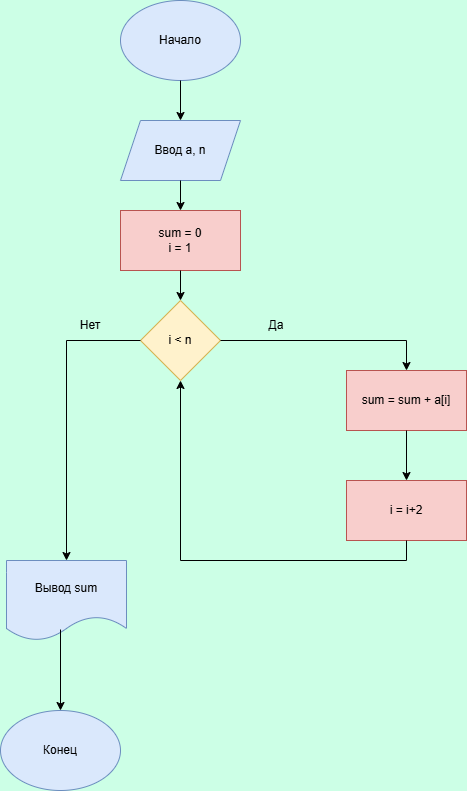

The diagram above was exported from draw.io. Its source (the exported page's mxGraphModel, read from the mxfile embedded in the PNG):
<mxGraphModel dx="860" dy="480" grid="1" gridSize="10" guides="1" tooltips="1" connect="1" arrows="1" fold="1" page="1" pageScale="1" pageWidth="827" pageHeight="1169" background="#CCFFE6" math="0" shadow="0">
  <root>
    <mxCell id="0" />
    <mxCell id="1" parent="0" />
    <mxCell id="WB7fDv3yiDWFKHXDT9HG-1" parent="1" style="ellipse;whiteSpace=wrap;html=1;fillColor=#dae8fc;strokeColor=#6c8ebf;" value="Начало" vertex="1">
      <mxGeometry height="80" width="120" x="354" y="20" as="geometry" />
    </mxCell>
    <mxCell id="WB7fDv3yiDWFKHXDT9HG-2" parent="1" style="shape=parallelogram;perimeter=parallelogramPerimeter;whiteSpace=wrap;html=1;fixedSize=1;fillColor=#dae8fc;strokeColor=#6c8ebf;" value="Ввод a, n" vertex="1">
      <mxGeometry height="60" width="120" x="354" y="140" as="geometry" />
    </mxCell>
    <mxCell id="WB7fDv3yiDWFKHXDT9HG-3" edge="1" parent="1" source="WB7fDv3yiDWFKHXDT9HG-1" style="endArrow=classic;html=1;rounded=0;exitX=0.5;exitY=1;exitDx=0;exitDy=0;entryX=0.5;entryY=0;entryDx=0;entryDy=0;" target="WB7fDv3yiDWFKHXDT9HG-2" value="">
      <mxGeometry height="50" relative="1" width="50" as="geometry">
        <mxPoint x="400" y="150" as="sourcePoint" />
        <mxPoint x="450" y="100" as="targetPoint" />
      </mxGeometry>
    </mxCell>
    <mxCell id="WB7fDv3yiDWFKHXDT9HG-4" parent="1" style="rounded=0;whiteSpace=wrap;html=1;fillColor=#f8cecc;strokeColor=#b85450;" value="sum = 0&lt;div&gt;i = 1&lt;/div&gt;" vertex="1">
      <mxGeometry height="60" width="120" x="354" y="230" as="geometry" />
    </mxCell>
    <mxCell id="WB7fDv3yiDWFKHXDT9HG-5" edge="1" parent="1" source="WB7fDv3yiDWFKHXDT9HG-2" style="endArrow=classic;html=1;rounded=0;exitX=0.5;exitY=1;exitDx=0;exitDy=0;entryX=0.5;entryY=0;entryDx=0;entryDy=0;" target="WB7fDv3yiDWFKHXDT9HG-4" value="">
      <mxGeometry height="50" relative="1" width="50" as="geometry">
        <mxPoint x="400" y="150" as="sourcePoint" />
        <mxPoint x="450" y="100" as="targetPoint" />
      </mxGeometry>
    </mxCell>
    <mxCell id="WB7fDv3yiDWFKHXDT9HG-6" parent="1" style="rhombus;whiteSpace=wrap;html=1;fillColor=#fff2cc;strokeColor=#d6b656;" value="i &amp;lt; n" vertex="1">
      <mxGeometry height="80" width="80" x="374" y="320" as="geometry" />
    </mxCell>
    <mxCell id="WB7fDv3yiDWFKHXDT9HG-7" edge="1" parent="1" source="WB7fDv3yiDWFKHXDT9HG-4" style="endArrow=classic;html=1;rounded=0;exitX=0.5;exitY=1;exitDx=0;exitDy=0;entryX=0.5;entryY=0;entryDx=0;entryDy=0;" target="WB7fDv3yiDWFKHXDT9HG-6" value="">
      <mxGeometry height="50" relative="1" width="50" as="geometry">
        <mxPoint x="400" y="250" as="sourcePoint" />
        <mxPoint x="450" y="200" as="targetPoint" />
      </mxGeometry>
    </mxCell>
    <mxCell id="WB7fDv3yiDWFKHXDT9HG-8" parent="1" style="rounded=0;whiteSpace=wrap;html=1;fillColor=#f8cecc;strokeColor=#b85450;" value="sum = sum + a[i]" vertex="1">
      <mxGeometry height="60" width="120" x="580" y="390" as="geometry" />
    </mxCell>
    <mxCell id="WB7fDv3yiDWFKHXDT9HG-9" parent="1" style="rounded=0;whiteSpace=wrap;html=1;fillColor=#f8cecc;strokeColor=#b85450;" value="i = i+2" vertex="1">
      <mxGeometry height="60" width="120" x="580" y="500" as="geometry" />
    </mxCell>
    <mxCell id="WB7fDv3yiDWFKHXDT9HG-10" parent="1" style="shape=document;whiteSpace=wrap;html=1;boundedLbl=1;fillColor=#dae8fc;strokeColor=#6c8ebf;" value="Вывод sum" vertex="1">
      <mxGeometry height="80" width="120" x="240" y="580" as="geometry" />
    </mxCell>
    <mxCell id="WB7fDv3yiDWFKHXDT9HG-11" parent="1" style="ellipse;whiteSpace=wrap;html=1;fillColor=#dae8fc;strokeColor=#6c8ebf;" value="Конец" vertex="1">
      <mxGeometry height="80" width="120" x="234" y="730" as="geometry" />
    </mxCell>
    <mxCell id="WB7fDv3yiDWFKHXDT9HG-12" edge="1" parent="1" source="WB7fDv3yiDWFKHXDT9HG-6" style="endArrow=classic;html=1;rounded=0;exitX=1;exitY=0.5;exitDx=0;exitDy=0;entryX=0.5;entryY=0;entryDx=0;entryDy=0;" target="WB7fDv3yiDWFKHXDT9HG-8" value="">
      <mxGeometry height="50" relative="1" width="50" as="geometry">
        <Array as="points">
          <mxPoint x="640" y="360" />
        </Array>
        <mxPoint x="400" y="450" as="sourcePoint" />
        <mxPoint x="450" y="400" as="targetPoint" />
      </mxGeometry>
    </mxCell>
    <mxCell id="WB7fDv3yiDWFKHXDT9HG-13" parent="1" style="text;html=1;whiteSpace=wrap;strokeColor=none;fillColor=none;align=center;verticalAlign=middle;rounded=0;" value="Да" vertex="1">
      <mxGeometry height="30" width="60" x="480" y="330" as="geometry" />
    </mxCell>
    <mxCell id="WB7fDv3yiDWFKHXDT9HG-14" edge="1" parent="1" source="WB7fDv3yiDWFKHXDT9HG-6" style="endArrow=classic;html=1;rounded=0;exitX=0;exitY=0.5;exitDx=0;exitDy=0;entryX=0.5;entryY=0;entryDx=0;entryDy=0;" target="WB7fDv3yiDWFKHXDT9HG-10" value="">
      <mxGeometry height="50" relative="1" width="50" as="geometry">
        <Array as="points">
          <mxPoint x="300" y="360" />
        </Array>
        <mxPoint x="400" y="550" as="sourcePoint" />
        <mxPoint x="450" y="500" as="targetPoint" />
      </mxGeometry>
    </mxCell>
    <mxCell id="WB7fDv3yiDWFKHXDT9HG-15" parent="1" style="text;html=1;whiteSpace=wrap;strokeColor=none;fillColor=none;align=center;verticalAlign=middle;rounded=0;" value="Нет" vertex="1">
      <mxGeometry height="30" width="60" x="294" y="330" as="geometry" />
    </mxCell>
    <mxCell id="WB7fDv3yiDWFKHXDT9HG-16" edge="1" parent="1" source="WB7fDv3yiDWFKHXDT9HG-8" style="endArrow=classic;html=1;rounded=0;exitX=0.5;exitY=1;exitDx=0;exitDy=0;entryX=0.5;entryY=0;entryDx=0;entryDy=0;" target="WB7fDv3yiDWFKHXDT9HG-9" value="">
      <mxGeometry height="50" relative="1" width="50" as="geometry">
        <mxPoint x="400" y="550" as="sourcePoint" />
        <mxPoint x="450" y="500" as="targetPoint" />
      </mxGeometry>
    </mxCell>
    <mxCell id="WB7fDv3yiDWFKHXDT9HG-17" edge="1" parent="1" source="WB7fDv3yiDWFKHXDT9HG-9" style="endArrow=classic;html=1;rounded=0;exitX=0.5;exitY=1;exitDx=0;exitDy=0;entryX=0.5;entryY=1;entryDx=0;entryDy=0;" target="WB7fDv3yiDWFKHXDT9HG-6" value="">
      <mxGeometry height="50" relative="1" width="50" as="geometry">
        <Array as="points">
          <mxPoint x="640" y="580" />
          <mxPoint x="414" y="580" />
        </Array>
        <mxPoint x="400" y="550" as="sourcePoint" />
        <mxPoint x="450" y="500" as="targetPoint" />
      </mxGeometry>
    </mxCell>
    <mxCell id="WB7fDv3yiDWFKHXDT9HG-18" edge="1" parent="1" source="WB7fDv3yiDWFKHXDT9HG-10" style="endArrow=classic;html=1;rounded=0;exitX=0.45;exitY=0.863;exitDx=0;exitDy=0;exitPerimeter=0;entryX=0.5;entryY=0;entryDx=0;entryDy=0;" target="WB7fDv3yiDWFKHXDT9HG-11" value="">
      <mxGeometry height="50" relative="1" width="50" as="geometry">
        <mxPoint x="400" y="750" as="sourcePoint" />
        <mxPoint x="300" y="727" as="targetPoint" />
      </mxGeometry>
    </mxCell>
  </root>
</mxGraphModel>